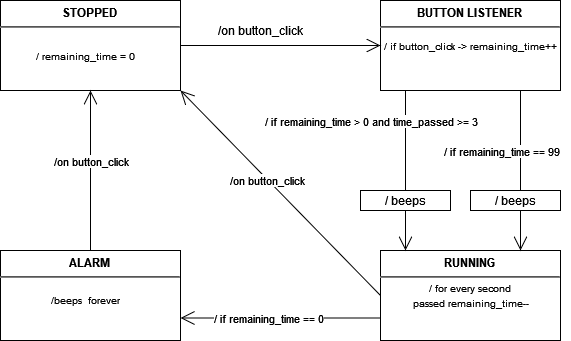

The diagram above was exported from draw.io. Its source (the exported page's mxGraphModel, read from the mxfile embedded in the PNG):
<mxGraphModel dx="1417" dy="584" grid="1" gridSize="10" guides="1" tooltips="1" connect="1" arrows="1" fold="1" page="1" pageScale="1" pageWidth="850" pageHeight="1100" math="0" shadow="0">
  <root>
    <mxCell id="0" />
    <mxCell id="1" parent="0" />
    <mxCell id="YCfArb7TibP4DaaJ34Bk-1" value="&lt;p style=&quot;margin:0px;margin-top:6px;text-align:center;&quot;&gt;&lt;b&gt;STOPPED&lt;/b&gt;&lt;br&gt;&lt;/p&gt;&lt;hr&gt;" style="align=left;overflow=fill;html=1;dropTarget=0;" vertex="1" parent="1">
      <mxGeometry x="40" y="80" width="180" height="90" as="geometry" />
    </mxCell>
    <mxCell id="YCfArb7TibP4DaaJ34Bk-3" value="&lt;p style=&quot;margin:0px;margin-top:6px;text-align:center;&quot;&gt;&lt;b&gt;BUTTON LISTENER&lt;/b&gt;&lt;br&gt;&lt;/p&gt;&lt;hr&gt;" style="align=left;overflow=fill;html=1;dropTarget=0;" vertex="1" parent="1">
      <mxGeometry x="420" y="80" width="180" height="90" as="geometry" />
    </mxCell>
    <mxCell id="YCfArb7TibP4DaaJ34Bk-4" value="&lt;p style=&quot;margin:0px;margin-top:6px;text-align:center;&quot;&gt;&lt;b&gt;RUNNING&lt;/b&gt;&lt;br&gt;&lt;/p&gt;&lt;hr&gt;" style="align=left;overflow=fill;html=1;dropTarget=0;" vertex="1" parent="1">
      <mxGeometry x="420" y="330" width="180" height="90" as="geometry" />
    </mxCell>
    <mxCell id="YCfArb7TibP4DaaJ34Bk-5" value="&lt;p style=&quot;margin:0px;margin-top:6px;text-align:center;&quot;&gt;&lt;b&gt;ALARM&lt;/b&gt;&lt;br&gt;&lt;/p&gt;&lt;hr&gt;" style="align=left;overflow=fill;html=1;dropTarget=0;" vertex="1" parent="1">
      <mxGeometry x="40" y="330" width="180" height="90" as="geometry" />
    </mxCell>
    <mxCell id="YCfArb7TibP4DaaJ34Bk-6" value="" style="endArrow=open;endFill=1;endSize=12;html=1;rounded=0;exitX=1;exitY=0.5;exitDx=0;exitDy=0;entryX=0;entryY=0.5;entryDx=0;entryDy=0;" edge="1" parent="1" source="YCfArb7TibP4DaaJ34Bk-1" target="YCfArb7TibP4DaaJ34Bk-3">
      <mxGeometry width="160" relative="1" as="geometry">
        <mxPoint x="330" y="370" as="sourcePoint" />
        <mxPoint x="490" y="370" as="targetPoint" />
      </mxGeometry>
    </mxCell>
    <mxCell id="YCfArb7TibP4DaaJ34Bk-7" value="&lt;font style=&quot;font-size: 10px;&quot;&gt;/ remaining_time = 0&lt;/font&gt;" style="text;html=1;align=center;verticalAlign=middle;resizable=0;points=[];autosize=1;strokeColor=none;fillColor=none;" vertex="1" parent="1">
      <mxGeometry x="65" y="120" width="120" height="30" as="geometry" />
    </mxCell>
    <mxCell id="YCfArb7TibP4DaaJ34Bk-8" value="/on button_click" style="text;html=1;align=center;verticalAlign=middle;resizable=0;points=[];autosize=1;strokeColor=none;fillColor=none;" vertex="1" parent="1">
      <mxGeometry x="245" y="95" width="110" height="30" as="geometry" />
    </mxCell>
    <mxCell id="YCfArb7TibP4DaaJ34Bk-9" value="&lt;font style=&quot;font-size: 10px;&quot;&gt;/ if button_click -&amp;gt; remaining_time++&lt;/font&gt;" style="text;html=1;align=center;verticalAlign=middle;resizable=0;points=[];autosize=1;strokeColor=none;fillColor=none;" vertex="1" parent="1">
      <mxGeometry x="410" y="110" width="200" height="30" as="geometry" />
    </mxCell>
    <mxCell id="YCfArb7TibP4DaaJ34Bk-10" value="" style="endArrow=open;endFill=1;endSize=12;html=1;rounded=0;exitX=0.5;exitY=1;exitDx=0;exitDy=0;entryX=0.5;entryY=0;entryDx=0;entryDy=0;" edge="1" parent="1">
      <mxGeometry width="160" relative="1" as="geometry">
        <mxPoint x="445" y="170" as="sourcePoint" />
        <mxPoint x="445" y="330" as="targetPoint" />
        <Array as="points">
          <mxPoint x="445" y="240" />
        </Array>
      </mxGeometry>
    </mxCell>
    <mxCell id="YCfArb7TibP4DaaJ34Bk-14" value="/ if remaining_time &amp;gt; 0 and time_passed &amp;gt;= 3" style="edgeLabel;html=1;align=center;verticalAlign=middle;resizable=0;points=[];" vertex="1" connectable="0" parent="YCfArb7TibP4DaaJ34Bk-10">
      <mxGeometry x="0.0708" y="2" relative="1" as="geometry">
        <mxPoint x="-37" y="-56" as="offset" />
      </mxGeometry>
    </mxCell>
    <mxCell id="YCfArb7TibP4DaaJ34Bk-11" value="&lt;div&gt;&lt;font style=&quot;font-size: 10px;&quot;&gt;/ for every second &lt;br&gt;&lt;/font&gt;&lt;/div&gt;&lt;div&gt;&lt;font style=&quot;font-size: 10px;&quot;&gt;passed remaining_time--&lt;/font&gt;&lt;/div&gt;" style="text;html=1;align=center;verticalAlign=middle;resizable=0;points=[];autosize=1;strokeColor=none;fillColor=none;" vertex="1" parent="1">
      <mxGeometry x="440" y="355" width="140" height="40" as="geometry" />
    </mxCell>
    <mxCell id="YCfArb7TibP4DaaJ34Bk-12" value="" style="endArrow=open;endFill=1;endSize=12;html=1;rounded=0;exitX=0;exitY=0.5;exitDx=0;exitDy=0;entryX=1;entryY=1;entryDx=0;entryDy=0;" edge="1" parent="1" source="YCfArb7TibP4DaaJ34Bk-4" target="YCfArb7TibP4DaaJ34Bk-1">
      <mxGeometry width="160" relative="1" as="geometry">
        <mxPoint x="340" y="334.5" as="sourcePoint" />
        <mxPoint x="560" y="334.5" as="targetPoint" />
      </mxGeometry>
    </mxCell>
    <mxCell id="YCfArb7TibP4DaaJ34Bk-13" value="/on button_click" style="edgeLabel;html=1;align=center;verticalAlign=middle;resizable=0;points=[];" vertex="1" connectable="0" parent="YCfArb7TibP4DaaJ34Bk-12">
      <mxGeometry x="0.1293" relative="1" as="geometry">
        <mxPoint as="offset" />
      </mxGeometry>
    </mxCell>
    <mxCell id="YCfArb7TibP4DaaJ34Bk-22" value="" style="endArrow=open;endFill=1;endSize=12;html=1;rounded=0;exitX=0;exitY=0.75;exitDx=0;exitDy=0;entryX=1;entryY=0.75;entryDx=0;entryDy=0;" edge="1" parent="1" source="YCfArb7TibP4DaaJ34Bk-4" target="YCfArb7TibP4DaaJ34Bk-5">
      <mxGeometry width="160" relative="1" as="geometry">
        <mxPoint x="450" y="625" as="sourcePoint" />
        <mxPoint x="230" y="420" as="targetPoint" />
      </mxGeometry>
    </mxCell>
    <mxCell id="YCfArb7TibP4DaaJ34Bk-23" value="/ if remaining_time == 0" style="edgeLabel;html=1;align=center;verticalAlign=middle;resizable=0;points=[];" vertex="1" connectable="0" parent="YCfArb7TibP4DaaJ34Bk-22">
      <mxGeometry x="0.1293" relative="1" as="geometry">
        <mxPoint as="offset" />
      </mxGeometry>
    </mxCell>
    <mxCell id="YCfArb7TibP4DaaJ34Bk-24" value="" style="endArrow=open;endFill=1;endSize=12;html=1;rounded=0;exitX=0.5;exitY=0;exitDx=0;exitDy=0;entryX=0.5;entryY=1;entryDx=0;entryDy=0;" edge="1" parent="1" source="YCfArb7TibP4DaaJ34Bk-5" target="YCfArb7TibP4DaaJ34Bk-1">
      <mxGeometry width="160" relative="1" as="geometry">
        <mxPoint x="300" y="675" as="sourcePoint" />
        <mxPoint x="100" y="240" as="targetPoint" />
      </mxGeometry>
    </mxCell>
    <mxCell id="YCfArb7TibP4DaaJ34Bk-25" value="/on button_click" style="edgeLabel;html=1;align=center;verticalAlign=middle;resizable=0;points=[];" vertex="1" connectable="0" parent="YCfArb7TibP4DaaJ34Bk-24">
      <mxGeometry x="0.1293" relative="1" as="geometry">
        <mxPoint as="offset" />
      </mxGeometry>
    </mxCell>
    <mxCell id="YCfArb7TibP4DaaJ34Bk-26" value="/beeps&amp;nbsp; forever" style="text;html=1;align=center;verticalAlign=middle;resizable=0;points=[];autosize=1;strokeColor=none;fillColor=none;fontSize=10;" vertex="1" parent="1">
      <mxGeometry x="80" y="365" width="90" height="30" as="geometry" />
    </mxCell>
    <mxCell id="YCfArb7TibP4DaaJ34Bk-28" value="" style="endArrow=open;endFill=1;endSize=12;html=1;rounded=0;exitX=0.5;exitY=1;exitDx=0;exitDy=0;entryX=0.5;entryY=0;entryDx=0;entryDy=0;" edge="1" parent="1">
      <mxGeometry width="160" relative="1" as="geometry">
        <mxPoint x="560.0000000000002" y="170" as="sourcePoint" />
        <mxPoint x="560.0000000000002" y="330" as="targetPoint" />
        <Array as="points">
          <mxPoint x="560" y="240" />
        </Array>
      </mxGeometry>
    </mxCell>
    <mxCell id="YCfArb7TibP4DaaJ34Bk-29" value="/ if remaining_time == 99 " style="edgeLabel;html=1;align=center;verticalAlign=middle;resizable=0;points=[];" vertex="1" connectable="0" parent="YCfArb7TibP4DaaJ34Bk-28">
      <mxGeometry x="0.0708" y="2" relative="1" as="geometry">
        <mxPoint x="-22" y="-26" as="offset" />
      </mxGeometry>
    </mxCell>
    <mxCell id="YCfArb7TibP4DaaJ34Bk-30" value="/ beeps" style="whiteSpace=wrap;html=1;" vertex="1" parent="1">
      <mxGeometry x="400" y="270" width="90" height="20" as="geometry" />
    </mxCell>
    <mxCell id="YCfArb7TibP4DaaJ34Bk-31" value="/ beeps" style="whiteSpace=wrap;html=1;" vertex="1" parent="1">
      <mxGeometry x="510" y="270" width="90" height="20" as="geometry" />
    </mxCell>
  </root>
</mxGraphModel>